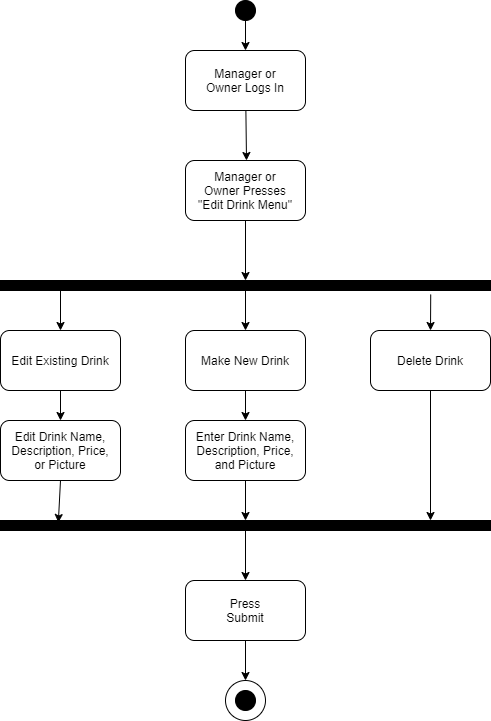

The diagram above was exported from draw.io. Its source (the exported page's mxGraphModel, read from the mxfile embedded in the PNG):
<mxGraphModel dx="1422" dy="794" grid="1" gridSize="10" guides="1" tooltips="1" connect="1" arrows="1" fold="1" page="1" pageScale="1" pageWidth="850" pageHeight="1100" math="0" shadow="0">
  <root>
    <mxCell id="0" />
    <mxCell id="1" parent="0" />
    <mxCell id="SX_z041fa80fPzENHAKQ-1" value="" style="ellipse;whiteSpace=wrap;html=1;fillColor=#000000;" vertex="1" parent="1">
      <mxGeometry x="430" width="20" height="20" as="geometry" />
    </mxCell>
    <mxCell id="SX_z041fa80fPzENHAKQ-3" value="" style="rounded=1;whiteSpace=wrap;html=1;fillColor=#FFFFFF;" vertex="1" parent="1">
      <mxGeometry x="380" y="50" width="120" height="60" as="geometry" />
    </mxCell>
    <mxCell id="SX_z041fa80fPzENHAKQ-4" value="Manager or Owner Logs In" style="text;html=1;strokeColor=none;fillColor=none;align=center;verticalAlign=middle;whiteSpace=wrap;rounded=0;" vertex="1" parent="1">
      <mxGeometry x="390" y="70" width="100" height="20" as="geometry" />
    </mxCell>
    <mxCell id="SX_z041fa80fPzENHAKQ-5" value="" style="endArrow=classic;html=1;exitX=0.5;exitY=1;exitDx=0;exitDy=0;entryX=0.5;entryY=0;entryDx=0;entryDy=0;" edge="1" parent="1" source="SX_z041fa80fPzENHAKQ-1" target="SX_z041fa80fPzENHAKQ-3">
      <mxGeometry width="50" height="50" relative="1" as="geometry">
        <mxPoint x="400" y="400" as="sourcePoint" />
        <mxPoint x="450" y="350" as="targetPoint" />
      </mxGeometry>
    </mxCell>
    <mxCell id="SX_z041fa80fPzENHAKQ-6" value="" style="rounded=1;whiteSpace=wrap;html=1;fillColor=#FFFFFF;" vertex="1" parent="1">
      <mxGeometry x="380" y="160" width="120" height="60" as="geometry" />
    </mxCell>
    <mxCell id="SX_z041fa80fPzENHAKQ-7" value="Manager or Owner Presses &quot;Edit Drink Menu&quot;" style="text;html=1;strokeColor=none;fillColor=none;align=center;verticalAlign=middle;whiteSpace=wrap;rounded=0;" vertex="1" parent="1">
      <mxGeometry x="390" y="180" width="100" height="20" as="geometry" />
    </mxCell>
    <mxCell id="SX_z041fa80fPzENHAKQ-8" value="" style="endArrow=classic;html=1;" edge="1" parent="1" source="SX_z041fa80fPzENHAKQ-3">
      <mxGeometry width="50" height="50" relative="1" as="geometry">
        <mxPoint x="400" y="380" as="sourcePoint" />
        <mxPoint x="441" y="160" as="targetPoint" />
      </mxGeometry>
    </mxCell>
    <mxCell id="SX_z041fa80fPzENHAKQ-9" value="" style="rounded=0;whiteSpace=wrap;html=1;fillColor=#000000;" vertex="1" parent="1">
      <mxGeometry x="195" y="280" width="490" height="10" as="geometry" />
    </mxCell>
    <mxCell id="SX_z041fa80fPzENHAKQ-10" value="" style="endArrow=classic;html=1;exitX=0.5;exitY=1;exitDx=0;exitDy=0;entryX=0.5;entryY=0;entryDx=0;entryDy=0;" edge="1" parent="1" source="SX_z041fa80fPzENHAKQ-6" target="SX_z041fa80fPzENHAKQ-9">
      <mxGeometry width="50" height="50" relative="1" as="geometry">
        <mxPoint x="400" y="380" as="sourcePoint" />
        <mxPoint x="450" y="330" as="targetPoint" />
      </mxGeometry>
    </mxCell>
    <mxCell id="SX_z041fa80fPzENHAKQ-13" value="" style="rounded=1;whiteSpace=wrap;html=1;fillColor=#FFFFFF;" vertex="1" parent="1">
      <mxGeometry x="380" y="330" width="120" height="60" as="geometry" />
    </mxCell>
    <mxCell id="SX_z041fa80fPzENHAKQ-14" value="" style="rounded=1;whiteSpace=wrap;html=1;fillColor=#FFFFFF;" vertex="1" parent="1">
      <mxGeometry x="565" y="330" width="120" height="60" as="geometry" />
    </mxCell>
    <mxCell id="SX_z041fa80fPzENHAKQ-15" value="" style="rounded=1;whiteSpace=wrap;html=1;fillColor=#FFFFFF;" vertex="1" parent="1">
      <mxGeometry x="195" y="330" width="120" height="60" as="geometry" />
    </mxCell>
    <mxCell id="SX_z041fa80fPzENHAKQ-16" value="" style="endArrow=classic;html=1;exitX=0.5;exitY=1;exitDx=0;exitDy=0;entryX=0.5;entryY=0;entryDx=0;entryDy=0;" edge="1" parent="1" source="SX_z041fa80fPzENHAKQ-9" target="SX_z041fa80fPzENHAKQ-13">
      <mxGeometry width="50" height="50" relative="1" as="geometry">
        <mxPoint x="400" y="380" as="sourcePoint" />
        <mxPoint x="450" y="330" as="targetPoint" />
      </mxGeometry>
    </mxCell>
    <mxCell id="SX_z041fa80fPzENHAKQ-17" value="" style="endArrow=classic;html=1;entryX=0.5;entryY=0;entryDx=0;entryDy=0;" edge="1" parent="1" target="SX_z041fa80fPzENHAKQ-15">
      <mxGeometry width="50" height="50" relative="1" as="geometry">
        <mxPoint x="255" y="285" as="sourcePoint" />
        <mxPoint x="450" y="330" as="targetPoint" />
      </mxGeometry>
    </mxCell>
    <mxCell id="SX_z041fa80fPzENHAKQ-18" value="" style="endArrow=classic;html=1;entryX=0.5;entryY=0;entryDx=0;entryDy=0;exitX=0.878;exitY=1.4;exitDx=0;exitDy=0;exitPerimeter=0;" edge="1" parent="1" source="SX_z041fa80fPzENHAKQ-9" target="SX_z041fa80fPzENHAKQ-14">
      <mxGeometry width="50" height="50" relative="1" as="geometry">
        <mxPoint x="400" y="380" as="sourcePoint" />
        <mxPoint x="450" y="330" as="targetPoint" />
      </mxGeometry>
    </mxCell>
    <mxCell id="SX_z041fa80fPzENHAKQ-19" value="Edit Existing Drink" style="text;html=1;strokeColor=none;fillColor=none;align=center;verticalAlign=middle;whiteSpace=wrap;rounded=0;" vertex="1" parent="1">
      <mxGeometry x="200" y="350" width="110" height="20" as="geometry" />
    </mxCell>
    <mxCell id="SX_z041fa80fPzENHAKQ-20" value="Make New Drink" style="text;html=1;strokeColor=none;fillColor=none;align=center;verticalAlign=middle;whiteSpace=wrap;rounded=0;" vertex="1" parent="1">
      <mxGeometry x="390" y="350" width="100" height="20" as="geometry" />
    </mxCell>
    <mxCell id="SX_z041fa80fPzENHAKQ-21" value="Delete Drink" style="text;html=1;strokeColor=none;fillColor=none;align=center;verticalAlign=middle;whiteSpace=wrap;rounded=0;" vertex="1" parent="1">
      <mxGeometry x="570" y="350" width="110" height="20" as="geometry" />
    </mxCell>
    <mxCell id="SX_z041fa80fPzENHAKQ-22" value="" style="rounded=1;whiteSpace=wrap;html=1;fillColor=#FFFFFF;" vertex="1" parent="1">
      <mxGeometry x="195" y="420" width="120" height="60" as="geometry" />
    </mxCell>
    <mxCell id="SX_z041fa80fPzENHAKQ-23" value="" style="rounded=1;whiteSpace=wrap;html=1;fillColor=#FFFFFF;" vertex="1" parent="1">
      <mxGeometry x="380" y="420" width="120" height="60" as="geometry" />
    </mxCell>
    <mxCell id="SX_z041fa80fPzENHAKQ-24" value="" style="endArrow=classic;html=1;exitX=0.5;exitY=1;exitDx=0;exitDy=0;entryX=0.5;entryY=0;entryDx=0;entryDy=0;" edge="1" parent="1" source="SX_z041fa80fPzENHAKQ-15" target="SX_z041fa80fPzENHAKQ-22">
      <mxGeometry width="50" height="50" relative="1" as="geometry">
        <mxPoint x="400" y="340" as="sourcePoint" />
        <mxPoint x="450" y="290" as="targetPoint" />
      </mxGeometry>
    </mxCell>
    <mxCell id="SX_z041fa80fPzENHAKQ-25" value="" style="endArrow=classic;html=1;exitX=0.5;exitY=1;exitDx=0;exitDy=0;" edge="1" parent="1" source="SX_z041fa80fPzENHAKQ-13">
      <mxGeometry width="50" height="50" relative="1" as="geometry">
        <mxPoint x="400" y="340" as="sourcePoint" />
        <mxPoint x="440" y="420" as="targetPoint" />
      </mxGeometry>
    </mxCell>
    <mxCell id="SX_z041fa80fPzENHAKQ-26" value="Enter Drink Name, Description, Price, and Picture" style="text;html=1;strokeColor=none;fillColor=none;align=center;verticalAlign=middle;whiteSpace=wrap;rounded=0;" vertex="1" parent="1">
      <mxGeometry x="380" y="430" width="120" height="40" as="geometry" />
    </mxCell>
    <mxCell id="SX_z041fa80fPzENHAKQ-27" value="Edit Drink Name, Description, Price, or Picture" style="text;html=1;strokeColor=none;fillColor=none;align=center;verticalAlign=middle;whiteSpace=wrap;rounded=0;" vertex="1" parent="1">
      <mxGeometry x="200" y="430" width="110" height="40" as="geometry" />
    </mxCell>
    <mxCell id="SX_z041fa80fPzENHAKQ-29" value="" style="rounded=0;whiteSpace=wrap;html=1;fillColor=#000000;" vertex="1" parent="1">
      <mxGeometry x="195" y="520" width="490" height="10" as="geometry" />
    </mxCell>
    <mxCell id="SX_z041fa80fPzENHAKQ-30" value="" style="endArrow=classic;html=1;exitX=0.5;exitY=1;exitDx=0;exitDy=0;entryX=0.5;entryY=0;entryDx=0;entryDy=0;" edge="1" parent="1" source="SX_z041fa80fPzENHAKQ-23" target="SX_z041fa80fPzENHAKQ-29">
      <mxGeometry width="50" height="50" relative="1" as="geometry">
        <mxPoint x="400" y="510" as="sourcePoint" />
        <mxPoint x="450" y="500" as="targetPoint" />
      </mxGeometry>
    </mxCell>
    <mxCell id="SX_z041fa80fPzENHAKQ-31" value="" style="endArrow=classic;html=1;exitX=0.5;exitY=1;exitDx=0;exitDy=0;entryX=0.118;entryY=0.2;entryDx=0;entryDy=0;entryPerimeter=0;" edge="1" parent="1" source="SX_z041fa80fPzENHAKQ-22" target="SX_z041fa80fPzENHAKQ-29">
      <mxGeometry width="50" height="50" relative="1" as="geometry">
        <mxPoint x="400" y="510" as="sourcePoint" />
        <mxPoint x="450" y="460" as="targetPoint" />
      </mxGeometry>
    </mxCell>
    <mxCell id="SX_z041fa80fPzENHAKQ-32" value="" style="endArrow=classic;html=1;exitX=0.5;exitY=1;exitDx=0;exitDy=0;" edge="1" parent="1" source="SX_z041fa80fPzENHAKQ-14">
      <mxGeometry width="50" height="50" relative="1" as="geometry">
        <mxPoint x="400" y="510" as="sourcePoint" />
        <mxPoint x="625" y="520" as="targetPoint" />
      </mxGeometry>
    </mxCell>
    <mxCell id="SX_z041fa80fPzENHAKQ-33" value="" style="rounded=1;whiteSpace=wrap;html=1;fillColor=#FFFFFF;" vertex="1" parent="1">
      <mxGeometry x="380" y="580" width="120" height="60" as="geometry" />
    </mxCell>
    <mxCell id="SX_z041fa80fPzENHAKQ-34" value="" style="endArrow=classic;html=1;exitX=0.5;exitY=1;exitDx=0;exitDy=0;entryX=0.5;entryY=0;entryDx=0;entryDy=0;" edge="1" parent="1" source="SX_z041fa80fPzENHAKQ-29" target="SX_z041fa80fPzENHAKQ-33">
      <mxGeometry width="50" height="50" relative="1" as="geometry">
        <mxPoint x="400" y="510" as="sourcePoint" />
        <mxPoint x="450" y="460" as="targetPoint" />
      </mxGeometry>
    </mxCell>
    <mxCell id="SX_z041fa80fPzENHAKQ-35" value="Press Submit" style="text;html=1;strokeColor=none;fillColor=none;align=center;verticalAlign=middle;whiteSpace=wrap;rounded=0;" vertex="1" parent="1">
      <mxGeometry x="420" y="600" width="40" height="20" as="geometry" />
    </mxCell>
    <mxCell id="SX_z041fa80fPzENHAKQ-36" value="" style="ellipse;whiteSpace=wrap;html=1;fillColor=#000000;" vertex="1" parent="1">
      <mxGeometry x="430" y="690" width="20" height="20" as="geometry" />
    </mxCell>
    <mxCell id="SX_z041fa80fPzENHAKQ-37" value="" style="ellipse;whiteSpace=wrap;html=1;aspect=fixed;fillColor=none;" vertex="1" parent="1">
      <mxGeometry x="420" y="680" width="40" height="40" as="geometry" />
    </mxCell>
    <mxCell id="SX_z041fa80fPzENHAKQ-38" value="" style="endArrow=classic;html=1;exitX=0.5;exitY=1;exitDx=0;exitDy=0;entryX=0.5;entryY=0;entryDx=0;entryDy=0;" edge="1" parent="1" source="SX_z041fa80fPzENHAKQ-33" target="SX_z041fa80fPzENHAKQ-37">
      <mxGeometry width="50" height="50" relative="1" as="geometry">
        <mxPoint x="400" y="710" as="sourcePoint" />
        <mxPoint x="450" y="660" as="targetPoint" />
      </mxGeometry>
    </mxCell>
  </root>
</mxGraphModel>